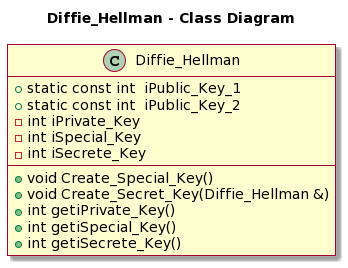

The diagram above was rendered by PlantUML. Its source (embedded in the PNG):
@startuml
skin rose

title Diffie_Hellman - Class Diagram


class Diffie_Hellman {
  +static const int  iPublic_Key_1
  +static const int  iPublic_Key_2
  - int iPrivate_Key
  - int iSpecial_Key
  - int iSecrete_Key
  + void Create_Special_Key()
  + void Create_Secret_Key(Diffie_Hellman &)
  + int getiPrivate_Key()
  + int getiSpecial_Key()
  + int getiSecrete_Key()
}
@enduml